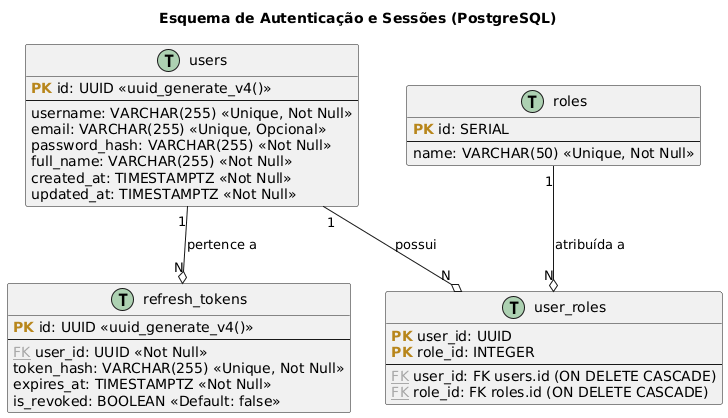

The diagram above was rendered by PlantUML. Its source (embedded in the PNG):
@startuml
!define table(x) class x << (T,#ADD1B2) >>
!define primary_key(x) <b><color:#b8861b>PK</color></b> x
!define foreign_key(x) <u><color:#aaaaaa>FK</color></u> x

title Esquema de Autenticação e Sessões (PostgreSQL)


hide methods

table(users) {
  primary_key(id): UUID <<uuid_generate_v4()>>
  --
  username: VARCHAR(255) <<Unique, Not Null>>
  email: VARCHAR(255) <<Unique, Opcional>>
  password_hash: VARCHAR(255) <<Not Null>>
  full_name: VARCHAR(255) <<Not Null>>
  created_at: TIMESTAMPTZ <<Not Null>>
  updated_at: TIMESTAMPTZ <<Not Null>>
}

table(roles) {
  primary_key(id): SERIAL
  --
  name: VARCHAR(50) <<Unique, Not Null>>
}

table(user_roles) {
  primary_key(user_id): UUID
  primary_key(role_id): INTEGER
  --
  foreign_key(user_id): FK users.id (ON DELETE CASCADE)
  foreign_key(role_id): FK roles.id (ON DELETE CASCADE)
}

table(refresh_tokens) {
  primary_key(id): UUID <<uuid_generate_v4()>>
  --
  foreign_key(user_id): UUID <<Not Null>>
  token_hash: VARCHAR(255) <<Unique, Not Null>>
  expires_at: TIMESTAMPTZ <<Not Null>>
  is_revoked: BOOLEAN <<Default: false>>
}

' ==========================================================
' Relações (Foreign Keys)
' ==========================================================

users "1" --o "N" user_roles : possui
roles "1" --o "N" user_roles : atribuída a

users "1" --o "N" refresh_tokens : pertence a
@enduml